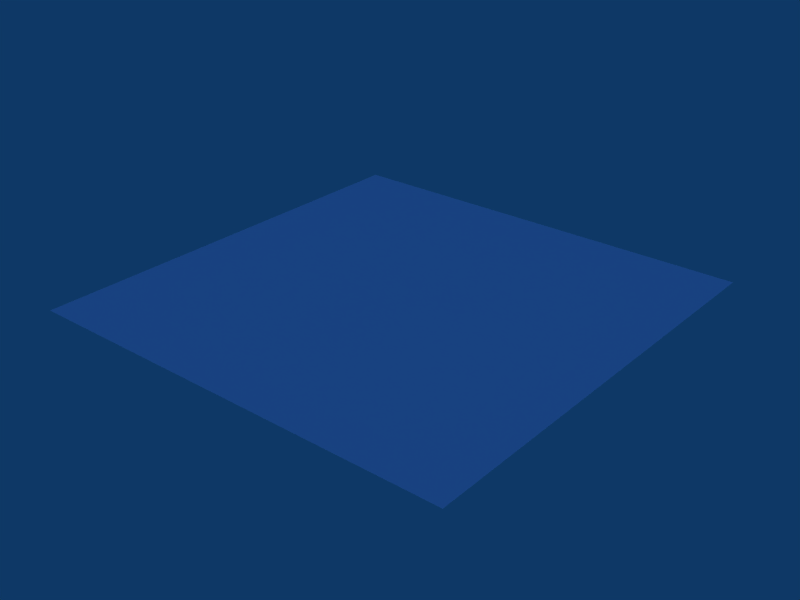 # Source: water_scene.blend  (saved by Blender 2.49.2; exported with 4.5.12 LTS)
import bpy
from mathutils import Matrix  # noqa: F401  (used for matrix-valued properties, if any)

bpy.ops.wm.read_factory_settings(use_empty=True)
scene = bpy.context.scene
scene.name = 'Scene'

# ---- collections
col_collection_1 = bpy.data.collections.new('Collection 1'); scene.collection.children.link(col_collection_1)

# ---- materials (node trees are filled in below, after node groups)
mat_watermat = bpy.data.materials.new('WaterMat')
mat_watermat.alpha_threshold = 0.0
mat_watermat.diffuse_color = (0.5842, 0.7921, 1.0, 1.0)
mat_watermat.roughness = 0.5
mat_watermat.specular_intensity = 1.5
mat_watermat.line_color = (0.0, 0.0, 0.0, 0.8)

# ---- material node trees

# ---- world
world_world = bpy.data.worlds.new('World'); scene.world = world_world
world_world.color = (0.05656, 0.2208, 0.4)
world_world.use_sun_shadow = False
world_world.sun_shadow_jitter_overblur = 0.0
world_world.cycles.sampling_method = 'MANUAL'
world_world.cycles.sample_map_resolution = 256

# ---- lights
light_lamp = bpy.data.lights.new('Lamp', 'SPOT')
light_lamp.transmission_factor = 0.0
light_lamp.cutoff_distance = 200.0
light_lamp.energy = 100.0
light_lamp.shadow_buffer_clip_start = 0.5
light_lamp.shadow_soft_size = 1.0
light_lamp.shadow_maximum_resolution = 0.006
light_lamp.use_absolute_resolution = True
light_lamp.cycles.use_multiple_importance_sampling = False
light_spot = bpy.data.lights.new('Spot', 'SUN')
light_spot.transmission_factor = 0.0
light_spot.cutoff_distance = 30.0
light_spot.angle = 1.571
light_spot.energy = 0.4
light_spot.shadow_buffer_clip_start = 1.001
light_spot.shadow_soft_size = 1.0
light_spot.shadow_cascade_max_distance = 1000.0
light_spot.cycles.use_multiple_importance_sampling = False

# ---- meshes
me_cube_001 = bpy.data.meshes.new('Cube.001')
me_cube_001.from_pydata([], [], [])
me_cube_001.materials.append(None)
me_cube_001.update()
me_plane = bpy.data.meshes.new('Plane')
me_plane.from_pydata([(1.0, 1.0, 0.0), (1.0, -1.0, 0.0), (-1.0, -1.0, 0.0), (-1.0, 1.0, 0.0)], [], [(0, 3, 2, 1)])
_uv = me_plane.uv_layers.new(name='UVTex')
_uv.uv.foreach_set('vector', [1.0, 1.0, 3.278e-07, 1.0, 0.0, 1.788e-07, 1.0, 0.0])
me_plane.materials.append(mat_watermat)
me_plane.use_remesh_preserve_volume = False
me_plane.use_remesh_preserve_attributes = False
me_plane.use_mirror_vertex_groups = False
me_plane.update()

# ---- objects
ob_skybox = bpy.data.objects.new('SkyBox', me_cube_001)
ob_lamp_001 = bpy.data.objects.new('Lamp.001', light_lamp)
ob_plane = bpy.data.objects.new('Plane', me_plane)
ob_lamp = bpy.data.objects.new('Lamp', light_spot)
ob_ground = bpy.data.objects.new('Ground', None)

# ---- transforms, parenting, visibility, modifiers, constraints
ob_skybox.location = (-0.125, 0.0, -0.1623)
ob_skybox.scale = (0.24, 0.24, 0.24)
ob_skybox.lock_rotations_4d = False
ob_skybox.empty_display_type = 'ARROWS'
ob_skybox.color = (0.0, 0.0, 0.0, 1.0)
ob_skybox.show_axis = True
ob_skybox.lineart.crease_threshold = 0.0
ob_lamp_001.location = (-49.06, 49.16, 46.73)
ob_lamp_001.rotation_euler = (-2.256e-07, -1.439, -0.7057)
ob_lamp_001.lock_rotations_4d = False
ob_lamp_001.empty_display_type = 'ARROWS'
ob_lamp_001.lineart.crease_threshold = 0.0
ob_plane.location = (0.0, 0.0, 2.0)
ob_plane.scale = (60.0, 60.0, 60.0)
ob_plane.lock_rotations_4d = False
ob_plane.empty_display_type = 'ARROWS'
ob_plane.lineart.crease_threshold = 0.0
ob_lamp.location = (-45.99, 46.03, 166.5)
ob_lamp.rotation_euler = (-0.2549, 0.5767, 1.989)
ob_lamp.scale = (7.653, 7.653, 7.653)
ob_lamp.lock_rotations_4d = False
ob_lamp.empty_display_type = 'ARROWS'
ob_lamp.color = (0.0, 0.0, 0.0, 0.0)
ob_lamp.lineart.crease_threshold = 0.0
ob_ground.location = (0.0, 0.0, 0.0)

# ---- collection membership
col_collection_1.objects.link(ob_skybox)
col_collection_1.objects.link(ob_lamp_001)
col_collection_1.objects.link(ob_plane)
col_collection_1.objects.link(ob_lamp)
col_collection_1.objects.link(ob_ground)

# ---- scene / render settings (as saved in the file)
scene.frame_start = 1; scene.frame_end = 250; scene.frame_set(1)
scene.render.engine = 'BLENDER_EEVEE_NEXT'
scene.render.image_settings.file_format = 'JPEG'
scene.render.image_settings.color_mode = 'RGB'
scene.render.image_settings.compression = 90
scene.render.resolution_x = 800
scene.render.resolution_y = 600
scene.render.pixel_aspect_x = 100.0
scene.render.pixel_aspect_y = 100.0
scene.render.fps = 25
scene.render.dither_intensity = 0.0
scene.render.use_compositing = False
scene.render.use_sequencer = False
scene.render.bake_margin = 2
scene.render.bake_bias = 0.0
scene.render.use_stamp_time = False
scene.render.use_stamp_date = False
scene.render.use_stamp_frame = False
scene.render.use_stamp_camera = False
scene.render.use_stamp_scene = False
scene.render.use_stamp_filename = False
scene.render.use_stamp_render_time = False
scene.render.stamp_font_size = 0
scene.cycles.use_denoising = False
scene.cycles.samples = 10
scene.cycles.sampling_pattern = 'TABULATED_SOBOL'
scene.cycles.light_sampling_threshold = 0.0
scene.cycles.use_adaptive_sampling = False
scene.cycles.use_light_tree = False
scene.cycles.blur_glossy = 0.0
scene.cycles.volume_bounces = 1
scene.cycles.pixel_filter_type = 'GAUSSIAN'
scene.cycles.sample_clamp_indirect = 0.0
scene.view_settings.view_transform = 'Raw'
bpy.context.view_layer.update()

# ---- added for rendering (the .blend has no active camera): camera
cam_auto = bpy.data.cameras.new('AutoCamera')
cam_auto.lens = 50.0
cam_auto.sensor_width = 36.0
cam_auto.clip_end = 2755.84
ob_auto_camera = bpy.data.objects.new('AutoCamera', cam_auto)
scene.collection.objects.link(ob_auto_camera)
ob_auto_camera.location = (157.029, -188.434, 126.542)
ob_auto_camera.rotation_euler = (1.09748, -7.21219e-08, 0.694738)
scene.camera = ob_auto_camera
bpy.context.view_layer.update()
